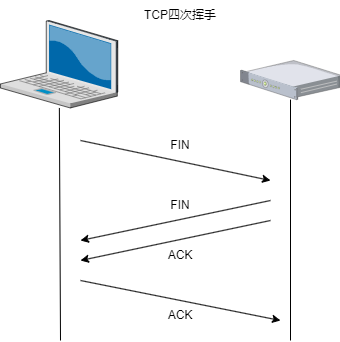

The diagram above was exported from draw.io. Its source (the exported page's mxGraphModel, read from the mxfile embedded in the PNG):
<mxGraphModel dx="1066" dy="733" grid="1" gridSize="10" guides="1" tooltips="1" connect="1" arrows="1" fold="1" page="1" pageScale="1" pageWidth="827" pageHeight="1169" math="0" shadow="0">
  <root>
    <mxCell id="0" />
    <mxCell id="1" parent="0" />
    <mxCell id="eqKzVXeDJymaRctCZ_jh-1" value="" style="verticalLabelPosition=bottom;sketch=0;aspect=fixed;html=1;verticalAlign=top;strokeColor=none;align=center;outlineConnect=0;shape=mxgraph.citrix.laptop_2;" parent="1" vertex="1">
      <mxGeometry x="120" y="200" width="117.28" height="87.46" as="geometry" />
    </mxCell>
    <mxCell id="eqKzVXeDJymaRctCZ_jh-2" value="" style="verticalLabelPosition=bottom;sketch=0;aspect=fixed;html=1;verticalAlign=top;strokeColor=none;align=center;outlineConnect=0;shape=mxgraph.citrix.1u_2u_server;" parent="1" vertex="1">
      <mxGeometry x="360" y="240" width="100" height="39.1" as="geometry" />
    </mxCell>
    <mxCell id="eqKzVXeDJymaRctCZ_jh-3" value="" style="endArrow=none;html=1;rounded=0;" parent="1" target="eqKzVXeDJymaRctCZ_jh-1" edge="1">
      <mxGeometry width="50" height="50" relative="1" as="geometry">
        <mxPoint x="180" y="520" as="sourcePoint" />
        <mxPoint x="440" y="350" as="targetPoint" />
      </mxGeometry>
    </mxCell>
    <mxCell id="eqKzVXeDJymaRctCZ_jh-4" value="" style="endArrow=none;html=1;rounded=0;" parent="1" target="eqKzVXeDJymaRctCZ_jh-2" edge="1">
      <mxGeometry width="50" height="50" relative="1" as="geometry">
        <mxPoint x="410" y="520" as="sourcePoint" />
        <mxPoint x="440" y="350" as="targetPoint" />
      </mxGeometry>
    </mxCell>
    <mxCell id="eqKzVXeDJymaRctCZ_jh-5" value="" style="endArrow=classic;html=1;rounded=0;" parent="1" edge="1">
      <mxGeometry width="50" height="50" relative="1" as="geometry">
        <mxPoint x="200" y="320" as="sourcePoint" />
        <mxPoint x="390" y="360" as="targetPoint" />
      </mxGeometry>
    </mxCell>
    <mxCell id="eqKzVXeDJymaRctCZ_jh-7" value="" style="endArrow=classic;html=1;rounded=0;" parent="1" edge="1">
      <mxGeometry width="50" height="50" relative="1" as="geometry">
        <mxPoint x="390" y="380" as="sourcePoint" />
        <mxPoint x="200" y="420" as="targetPoint" />
      </mxGeometry>
    </mxCell>
    <mxCell id="eqKzVXeDJymaRctCZ_jh-10" value="" style="endArrow=classic;html=1;rounded=0;" parent="1" edge="1">
      <mxGeometry width="50" height="50" relative="1" as="geometry">
        <mxPoint x="200" y="460" as="sourcePoint" />
        <mxPoint x="400" y="500" as="targetPoint" />
      </mxGeometry>
    </mxCell>
    <mxCell id="lBDOj79RvUQZwkJGnKie-1" value="" style="endArrow=classic;html=1;rounded=0;" parent="1" edge="1">
      <mxGeometry width="50" height="50" relative="1" as="geometry">
        <mxPoint x="390" y="400" as="sourcePoint" />
        <mxPoint x="200" y="440" as="targetPoint" />
      </mxGeometry>
    </mxCell>
    <mxCell id="lBDOj79RvUQZwkJGnKie-2" value="FIN" style="text;html=1;align=center;verticalAlign=middle;whiteSpace=wrap;rounded=0;" parent="1" vertex="1">
      <mxGeometry x="270" y="310" width="60" height="30" as="geometry" />
    </mxCell>
    <mxCell id="lBDOj79RvUQZwkJGnKie-3" value="FIN" style="text;html=1;align=center;verticalAlign=middle;whiteSpace=wrap;rounded=0;" parent="1" vertex="1">
      <mxGeometry x="270" y="370" width="60" height="30" as="geometry" />
    </mxCell>
    <mxCell id="lBDOj79RvUQZwkJGnKie-4" value="ACK" style="text;html=1;align=center;verticalAlign=middle;whiteSpace=wrap;rounded=0;" parent="1" vertex="1">
      <mxGeometry x="270" y="420" width="60" height="30" as="geometry" />
    </mxCell>
    <mxCell id="lBDOj79RvUQZwkJGnKie-5" value="ACK" style="text;html=1;align=center;verticalAlign=middle;whiteSpace=wrap;rounded=0;" parent="1" vertex="1">
      <mxGeometry x="270" y="480" width="60" height="30" as="geometry" />
    </mxCell>
    <mxCell id="lBDOj79RvUQZwkJGnKie-6" value="TCP四次挥手" style="text;html=1;align=center;verticalAlign=middle;whiteSpace=wrap;rounded=0;" parent="1" vertex="1">
      <mxGeometry x="255" y="180" width="90" height="30" as="geometry" />
    </mxCell>
  </root>
</mxGraphModel>